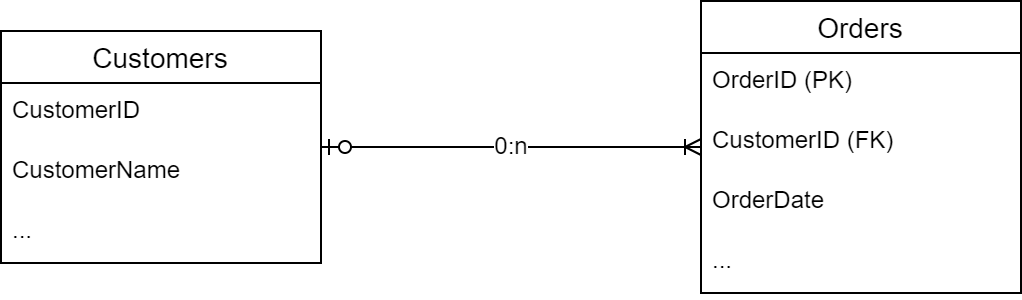

The diagram above was exported from draw.io. Its source (the exported page's mxGraphModel, read from the mxfile embedded in the PNG):
<mxGraphModel dx="1232" dy="1097" grid="1" gridSize="10" guides="1" tooltips="1" connect="1" arrows="1" fold="1" page="1" pageScale="1" pageWidth="1169" pageHeight="827" math="0" shadow="0">
  <root>
    <mxCell id="0" />
    <mxCell id="1" parent="0" />
    <mxCell id="x_IdgHNljDErOoWczg61-1" value="Customers" style="swimlane;fontStyle=0;childLayout=stackLayout;horizontal=1;startSize=26;horizontalStack=0;resizeParent=1;resizeParentMax=0;resizeLast=0;collapsible=1;marginBottom=0;align=center;fontSize=14;" vertex="1" parent="1">
      <mxGeometry x="80" y="500" width="160" height="116" as="geometry" />
    </mxCell>
    <mxCell id="x_IdgHNljDErOoWczg61-2" value="CustomerID" style="text;strokeColor=none;fillColor=none;spacingLeft=4;spacingRight=4;overflow=hidden;rotatable=0;points=[[0,0.5],[1,0.5]];portConstraint=eastwest;fontSize=12;whiteSpace=wrap;html=1;" vertex="1" parent="x_IdgHNljDErOoWczg61-1">
      <mxGeometry y="26" width="160" height="30" as="geometry" />
    </mxCell>
    <mxCell id="x_IdgHNljDErOoWczg61-4" value="CustomerName" style="text;strokeColor=none;fillColor=none;spacingLeft=4;spacingRight=4;overflow=hidden;rotatable=0;points=[[0,0.5],[1,0.5]];portConstraint=eastwest;fontSize=12;whiteSpace=wrap;html=1;" vertex="1" parent="x_IdgHNljDErOoWczg61-1">
      <mxGeometry y="56" width="160" height="30" as="geometry" />
    </mxCell>
    <mxCell id="x_IdgHNljDErOoWczg61-3" value="..." style="text;strokeColor=none;fillColor=none;spacingLeft=4;spacingRight=4;overflow=hidden;rotatable=0;points=[[0,0.5],[1,0.5]];portConstraint=eastwest;fontSize=12;whiteSpace=wrap;html=1;" vertex="1" parent="x_IdgHNljDErOoWczg61-1">
      <mxGeometry y="86" width="160" height="30" as="geometry" />
    </mxCell>
    <mxCell id="x_IdgHNljDErOoWczg61-5" value="Orders" style="swimlane;fontStyle=0;childLayout=stackLayout;horizontal=1;startSize=26;horizontalStack=0;resizeParent=1;resizeParentMax=0;resizeLast=0;collapsible=1;marginBottom=0;align=center;fontSize=14;" vertex="1" parent="1">
      <mxGeometry x="430" y="485" width="160" height="146" as="geometry" />
    </mxCell>
    <mxCell id="x_IdgHNljDErOoWczg61-6" value="OrderID (PK)" style="text;strokeColor=none;fillColor=none;spacingLeft=4;spacingRight=4;overflow=hidden;rotatable=0;points=[[0,0.5],[1,0.5]];portConstraint=eastwest;fontSize=12;whiteSpace=wrap;html=1;" vertex="1" parent="x_IdgHNljDErOoWczg61-5">
      <mxGeometry y="26" width="160" height="30" as="geometry" />
    </mxCell>
    <mxCell id="x_IdgHNljDErOoWczg61-7" value="CustomerID (FK)" style="text;strokeColor=none;fillColor=none;spacingLeft=4;spacingRight=4;overflow=hidden;rotatable=0;points=[[0,0.5],[1,0.5]];portConstraint=eastwest;fontSize=12;whiteSpace=wrap;html=1;" vertex="1" parent="x_IdgHNljDErOoWczg61-5">
      <mxGeometry y="56" width="160" height="30" as="geometry" />
    </mxCell>
    <mxCell id="x_IdgHNljDErOoWczg61-8" value="OrderDate" style="text;strokeColor=none;fillColor=none;spacingLeft=4;spacingRight=4;overflow=hidden;rotatable=0;points=[[0,0.5],[1,0.5]];portConstraint=eastwest;fontSize=12;whiteSpace=wrap;html=1;" vertex="1" parent="x_IdgHNljDErOoWczg61-5">
      <mxGeometry y="86" width="160" height="30" as="geometry" />
    </mxCell>
    <mxCell id="x_IdgHNljDErOoWczg61-9" value="...&lt;div&gt;&lt;br&gt;&lt;/div&gt;" style="text;strokeColor=none;fillColor=none;spacingLeft=4;spacingRight=4;overflow=hidden;rotatable=0;points=[[0,0.5],[1,0.5]];portConstraint=eastwest;fontSize=12;whiteSpace=wrap;html=1;" vertex="1" parent="x_IdgHNljDErOoWczg61-5">
      <mxGeometry y="116" width="160" height="30" as="geometry" />
    </mxCell>
    <mxCell id="x_IdgHNljDErOoWczg61-10" value="0:n" style="edgeStyle=entityRelationEdgeStyle;fontSize=12;html=1;endArrow=ERoneToMany;startArrow=ERzeroToOne;rounded=0;" edge="1" parent="1" source="x_IdgHNljDErOoWczg61-1" target="x_IdgHNljDErOoWczg61-5">
      <mxGeometry width="100" height="100" relative="1" as="geometry">
        <mxPoint x="290" y="760" as="sourcePoint" />
        <mxPoint x="390" y="660" as="targetPoint" />
        <Array as="points">
          <mxPoint x="200" y="550" />
        </Array>
      </mxGeometry>
    </mxCell>
  </root>
</mxGraphModel>